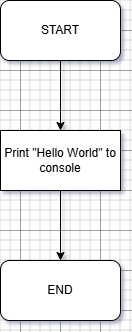

The diagram above was exported from draw.io. Its source (the exported page's mxGraphModel, read from the mxfile embedded in the PNG):
<mxGraphModel dx="1044" dy="527" grid="1" gridSize="10" guides="1" tooltips="1" connect="1" arrows="1" fold="1" page="1" pageScale="1" pageWidth="850" pageHeight="1100" math="0" shadow="0">
  <root>
    <mxCell id="0" />
    <mxCell id="1" parent="0" />
    <mxCell id="mkKpdQkDCxDEsCPvOXR0-1" value="START" style="rounded=1;whiteSpace=wrap;html=1;" parent="1" vertex="1">
      <mxGeometry x="220" y="130" width="120" height="60" as="geometry" />
    </mxCell>
    <mxCell id="mkKpdQkDCxDEsCPvOXR0-3" value="END" style="rounded=1;whiteSpace=wrap;html=1;" parent="1" vertex="1">
      <mxGeometry x="220" y="390" width="120" height="60" as="geometry" />
    </mxCell>
    <mxCell id="mkKpdQkDCxDEsCPvOXR0-8" style="edgeStyle=orthogonalEdgeStyle;rounded=0;orthogonalLoop=1;jettySize=auto;html=1;entryX=0.5;entryY=0;entryDx=0;entryDy=0;" parent="1" source="mkKpdQkDCxDEsCPvOXR0-6" target="mkKpdQkDCxDEsCPvOXR0-3" edge="1">
      <mxGeometry relative="1" as="geometry" />
    </mxCell>
    <mxCell id="mkKpdQkDCxDEsCPvOXR0-6" value="Print &quot;Hello World&quot; to console" style="rounded=0;whiteSpace=wrap;html=1;" parent="1" vertex="1">
      <mxGeometry x="220" y="260" width="120" height="60" as="geometry" />
    </mxCell>
    <mxCell id="mkKpdQkDCxDEsCPvOXR0-7" value="" style="endArrow=classic;html=1;rounded=0;exitX=0.5;exitY=1;exitDx=0;exitDy=0;entryX=0.5;entryY=0;entryDx=0;entryDy=0;" parent="1" source="mkKpdQkDCxDEsCPvOXR0-1" target="mkKpdQkDCxDEsCPvOXR0-6" edge="1">
      <mxGeometry width="50" height="50" relative="1" as="geometry">
        <mxPoint x="510" y="300" as="sourcePoint" />
        <mxPoint x="560" y="250" as="targetPoint" />
      </mxGeometry>
    </mxCell>
  </root>
</mxGraphModel>